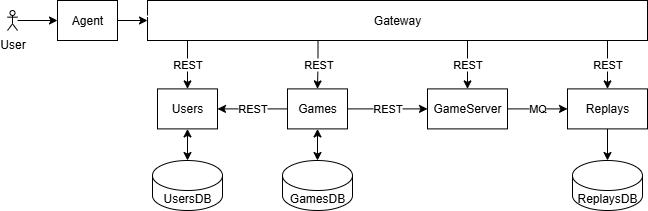

The diagram above was exported from draw.io. Its source (the exported page's mxGraphModel, read from the mxfile embedded in the PNG):
<mxGraphModel dx="856" dy="521" grid="1" gridSize="10" guides="1" tooltips="1" connect="1" arrows="1" fold="1" page="1" pageScale="1" pageWidth="827" pageHeight="1169" math="0" shadow="0">
  <root>
    <mxCell id="0" />
    <mxCell id="1" parent="0" />
    <mxCell id="ck2fXs6Vjatj3SRIfhk0-18" style="edgeStyle=orthogonalEdgeStyle;rounded=0;orthogonalLoop=1;jettySize=auto;html=1;entryX=0;entryY=0.5;entryDx=0;entryDy=0;" parent="1" source="ck2fXs6Vjatj3SRIfhk0-11" target="ck2fXs6Vjatj3SRIfhk0-17" edge="1">
      <mxGeometry relative="1" as="geometry" />
    </mxCell>
    <mxCell id="ck2fXs6Vjatj3SRIfhk0-11" value="User" style="shape=umlActor;verticalLabelPosition=bottom;verticalAlign=top;html=1;outlineConnect=0;" parent="1" vertex="1">
      <mxGeometry x="30" y="70" width="10" height="20" as="geometry" />
    </mxCell>
    <mxCell id="ck2fXs6Vjatj3SRIfhk0-20" value="" style="edgeStyle=orthogonalEdgeStyle;rounded=0;orthogonalLoop=1;jettySize=auto;html=1;" parent="1" source="ck2fXs6Vjatj3SRIfhk0-17" target="ck2fXs6Vjatj3SRIfhk0-19" edge="1">
      <mxGeometry relative="1" as="geometry" />
    </mxCell>
    <mxCell id="ck2fXs6Vjatj3SRIfhk0-17" value="Agent" style="whiteSpace=wrap;html=1;fillColor=default;" parent="1" vertex="1">
      <mxGeometry x="80" y="60" width="60" height="40" as="geometry" />
    </mxCell>
    <mxCell id="ck2fXs6Vjatj3SRIfhk0-24" value="REST" style="edgeStyle=orthogonalEdgeStyle;rounded=0;orthogonalLoop=1;jettySize=auto;html=1;entryX=0.5;entryY=0;entryDx=0;entryDy=0;exitX=0.08;exitY=1.005;exitDx=0;exitDy=0;exitPerimeter=0;" parent="1" source="ck2fXs6Vjatj3SRIfhk0-19" target="ck2fXs6Vjatj3SRIfhk0-21" edge="1">
      <mxGeometry relative="1" as="geometry" />
    </mxCell>
    <mxCell id="ck2fXs6Vjatj3SRIfhk0-26" value="REST" style="edgeStyle=orthogonalEdgeStyle;rounded=0;orthogonalLoop=1;jettySize=auto;html=1;entryX=0.5;entryY=0;entryDx=0;entryDy=0;exitX=0.64;exitY=0.999;exitDx=0;exitDy=0;exitPerimeter=0;" parent="1" source="ck2fXs6Vjatj3SRIfhk0-19" target="ck2fXs6Vjatj3SRIfhk0-25" edge="1">
      <mxGeometry relative="1" as="geometry">
        <mxPoint x="399.8699999999999" y="100.00000000000003" as="sourcePoint" />
      </mxGeometry>
    </mxCell>
    <mxCell id="ck2fXs6Vjatj3SRIfhk0-30" value="REST" style="edgeStyle=orthogonalEdgeStyle;rounded=0;orthogonalLoop=1;jettySize=auto;html=1;entryX=0.5;entryY=0;entryDx=0;entryDy=0;exitX=0.341;exitY=0.971;exitDx=0;exitDy=0;exitPerimeter=0;" parent="1" source="ck2fXs6Vjatj3SRIfhk0-19" target="ck2fXs6Vjatj3SRIfhk0-27" edge="1">
      <mxGeometry relative="1" as="geometry" />
    </mxCell>
    <mxCell id="ck2fXs6Vjatj3SRIfhk0-39" value="REST" style="edgeStyle=orthogonalEdgeStyle;rounded=0;orthogonalLoop=1;jettySize=auto;html=1;entryX=0.5;entryY=0;entryDx=0;entryDy=0;exitX=0.92;exitY=1.008;exitDx=0;exitDy=0;exitPerimeter=0;" parent="1" source="ck2fXs6Vjatj3SRIfhk0-19" target="ck2fXs6Vjatj3SRIfhk0-32" edge="1">
      <mxGeometry relative="1" as="geometry" />
    </mxCell>
    <mxCell id="ck2fXs6Vjatj3SRIfhk0-19" value="Gateway" style="whiteSpace=wrap;html=1;fillColor=default;" parent="1" vertex="1">
      <mxGeometry x="170" y="60" width="500" height="40" as="geometry" />
    </mxCell>
    <mxCell id="ck2fXs6Vjatj3SRIfhk0-23" value="" style="edgeStyle=orthogonalEdgeStyle;rounded=0;orthogonalLoop=1;jettySize=auto;html=1;startArrow=classic;startFill=1;" parent="1" source="ck2fXs6Vjatj3SRIfhk0-21" target="ck2fXs6Vjatj3SRIfhk0-22" edge="1">
      <mxGeometry relative="1" as="geometry" />
    </mxCell>
    <mxCell id="ck2fXs6Vjatj3SRIfhk0-21" value="Users" style="whiteSpace=wrap;html=1;fillColor=default;" parent="1" vertex="1">
      <mxGeometry x="180" y="148.4" width="60" height="40" as="geometry" />
    </mxCell>
    <mxCell id="ck2fXs6Vjatj3SRIfhk0-22" value="UsersDB" style="shape=cylinder3;whiteSpace=wrap;html=1;boundedLbl=1;backgroundOutline=1;size=15;" parent="1" vertex="1">
      <mxGeometry x="175" y="220" width="70" height="50" as="geometry" />
    </mxCell>
    <mxCell id="ck2fXs6Vjatj3SRIfhk0-35" value="MQ" style="edgeStyle=orthogonalEdgeStyle;rounded=0;orthogonalLoop=1;jettySize=auto;html=1;" parent="1" source="ck2fXs6Vjatj3SRIfhk0-25" target="ck2fXs6Vjatj3SRIfhk0-32" edge="1">
      <mxGeometry relative="1" as="geometry" />
    </mxCell>
    <mxCell id="ck2fXs6Vjatj3SRIfhk0-25" value="GameServer" style="whiteSpace=wrap;html=1;fillColor=default;" parent="1" vertex="1">
      <mxGeometry x="450" y="148.4" width="80" height="40" as="geometry" />
    </mxCell>
    <mxCell id="ck2fXs6Vjatj3SRIfhk0-29" value="" style="edgeStyle=orthogonalEdgeStyle;rounded=0;orthogonalLoop=1;jettySize=auto;html=1;startArrow=classic;startFill=1;" parent="1" source="ck2fXs6Vjatj3SRIfhk0-27" target="ck2fXs6Vjatj3SRIfhk0-28" edge="1">
      <mxGeometry relative="1" as="geometry" />
    </mxCell>
    <mxCell id="ck2fXs6Vjatj3SRIfhk0-31" value="REST" style="edgeStyle=orthogonalEdgeStyle;rounded=0;orthogonalLoop=1;jettySize=auto;html=1;" parent="1" source="ck2fXs6Vjatj3SRIfhk0-27" target="ck2fXs6Vjatj3SRIfhk0-25" edge="1">
      <mxGeometry relative="1" as="geometry">
        <mxPoint as="offset" />
      </mxGeometry>
    </mxCell>
    <mxCell id="ck2fXs6Vjatj3SRIfhk0-38" value="REST" style="edgeStyle=orthogonalEdgeStyle;rounded=0;orthogonalLoop=1;jettySize=auto;html=1;" parent="1" source="ck2fXs6Vjatj3SRIfhk0-27" target="ck2fXs6Vjatj3SRIfhk0-21" edge="1">
      <mxGeometry relative="1" as="geometry" />
    </mxCell>
    <mxCell id="ck2fXs6Vjatj3SRIfhk0-27" value="Games" style="whiteSpace=wrap;html=1;fillColor=default;" parent="1" vertex="1">
      <mxGeometry x="310" y="148.4" width="60" height="40" as="geometry" />
    </mxCell>
    <mxCell id="ck2fXs6Vjatj3SRIfhk0-28" value="GamesDB" style="shape=cylinder3;whiteSpace=wrap;html=1;boundedLbl=1;backgroundOutline=1;size=15;" parent="1" vertex="1">
      <mxGeometry x="305" y="220" width="70" height="50" as="geometry" />
    </mxCell>
    <mxCell id="ck2fXs6Vjatj3SRIfhk0-34" value="" style="edgeStyle=orthogonalEdgeStyle;rounded=0;orthogonalLoop=1;jettySize=auto;html=1;" parent="1" source="ck2fXs6Vjatj3SRIfhk0-32" target="ck2fXs6Vjatj3SRIfhk0-33" edge="1">
      <mxGeometry relative="1" as="geometry" />
    </mxCell>
    <mxCell id="ck2fXs6Vjatj3SRIfhk0-32" value="Replays" style="whiteSpace=wrap;html=1;fillColor=default;" parent="1" vertex="1">
      <mxGeometry x="590" y="148.4" width="80" height="40" as="geometry" />
    </mxCell>
    <mxCell id="ck2fXs6Vjatj3SRIfhk0-33" value="ReplaysDB" style="shape=cylinder3;whiteSpace=wrap;html=1;boundedLbl=1;backgroundOutline=1;size=15;" parent="1" vertex="1">
      <mxGeometry x="595" y="220" width="70" height="50" as="geometry" />
    </mxCell>
  </root>
</mxGraphModel>